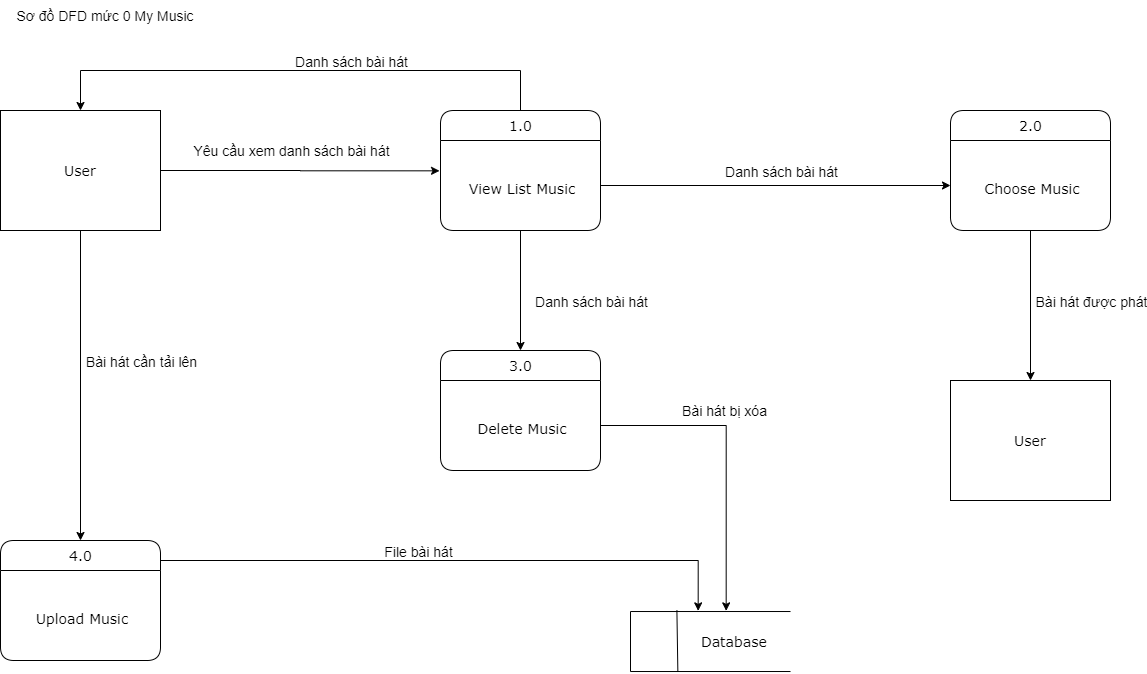

The diagram above was exported from draw.io. Its source (the exported page's mxGraphModel, read from the mxfile embedded in the PNG):
<mxGraphModel dx="1323" dy="702" grid="1" gridSize="10" guides="1" tooltips="1" connect="1" arrows="1" fold="1" page="1" pageScale="1" pageWidth="827" pageHeight="1169" math="0" shadow="0">
  <root>
    <mxCell id="0" />
    <mxCell id="1" parent="0" />
    <mxCell id="NCw8Cf9mBKKXoPoowWGO-11" style="edgeStyle=orthogonalEdgeStyle;rounded=0;orthogonalLoop=1;jettySize=auto;html=1;entryX=-0.006;entryY=0.337;entryDx=0;entryDy=0;entryPerimeter=0;" parent="1" source="NCw8Cf9mBKKXoPoowWGO-1" target="NCw8Cf9mBKKXoPoowWGO-3" edge="1">
      <mxGeometry relative="1" as="geometry" />
    </mxCell>
    <mxCell id="NCw8Cf9mBKKXoPoowWGO-12" value="&lt;font style=&quot;font-size: 14px&quot;&gt;Yêu cầu xem danh sách bài hát&lt;/font&gt;" style="edgeLabel;html=1;align=center;verticalAlign=middle;resizable=0;points=[];" parent="NCw8Cf9mBKKXoPoowWGO-11" vertex="1" connectable="0">
      <mxGeometry x="-0.3979" y="3" relative="1" as="geometry">
        <mxPoint x="46" y="-17.02" as="offset" />
      </mxGeometry>
    </mxCell>
    <mxCell id="NCw8Cf9mBKKXoPoowWGO-24" style="edgeStyle=orthogonalEdgeStyle;rounded=0;orthogonalLoop=1;jettySize=auto;html=1;" parent="1" source="NCw8Cf9mBKKXoPoowWGO-1" target="NCw8Cf9mBKKXoPoowWGO-8" edge="1">
      <mxGeometry relative="1" as="geometry" />
    </mxCell>
    <mxCell id="NCw8Cf9mBKKXoPoowWGO-26" value="&lt;font style=&quot;font-size: 14px&quot;&gt;Bài hát cần tải lên&lt;/font&gt;" style="edgeLabel;html=1;align=center;verticalAlign=middle;resizable=0;points=[];" parent="NCw8Cf9mBKKXoPoowWGO-24" vertex="1" connectable="0">
      <mxGeometry x="-0.2624" y="-3" relative="1" as="geometry">
        <mxPoint x="63" y="16" as="offset" />
      </mxGeometry>
    </mxCell>
    <mxCell id="NCw8Cf9mBKKXoPoowWGO-1" value="User" style="rounded=0;whiteSpace=wrap;html=1;fontFamily=Verdana;fontSize=14;" parent="1" vertex="1">
      <mxGeometry x="20" y="120" width="160" height="120" as="geometry" />
    </mxCell>
    <mxCell id="NCw8Cf9mBKKXoPoowWGO-29" style="edgeStyle=orthogonalEdgeStyle;rounded=0;orthogonalLoop=1;jettySize=auto;html=1;entryX=0.5;entryY=0;entryDx=0;entryDy=0;" parent="1" source="NCw8Cf9mBKKXoPoowWGO-2" target="NCw8Cf9mBKKXoPoowWGO-1" edge="1">
      <mxGeometry relative="1" as="geometry">
        <Array as="points">
          <mxPoint x="540" y="80" />
          <mxPoint x="100" y="80" />
        </Array>
      </mxGeometry>
    </mxCell>
    <mxCell id="NCw8Cf9mBKKXoPoowWGO-30" value="&lt;font style=&quot;font-size: 14px&quot;&gt;Danh sách bài hát&lt;/font&gt;" style="edgeLabel;html=1;align=center;verticalAlign=middle;resizable=0;points=[];" parent="NCw8Cf9mBKKXoPoowWGO-29" vertex="1" connectable="0">
      <mxGeometry x="-0.1731" y="-2" relative="1" as="geometry">
        <mxPoint x="5" y="-8" as="offset" />
      </mxGeometry>
    </mxCell>
    <mxCell id="NCw8Cf9mBKKXoPoowWGO-2" value="1.0" style="swimlane;childLayout=stackLayout;horizontal=1;startSize=30;horizontalStack=0;rounded=1;fontSize=14;fontStyle=0;strokeWidth=1;resizeParent=0;resizeLast=1;shadow=0;dashed=0;align=center;html=1;fontFamily=Verdana;" parent="1" vertex="1">
      <mxGeometry x="460" y="120" width="160" height="120" as="geometry" />
    </mxCell>
    <mxCell id="NCw8Cf9mBKKXoPoowWGO-3" value="&#10;&#10;View List Music" style="align=center;strokeColor=none;fillColor=none;spacingLeft=4;fontSize=14;verticalAlign=top;resizable=0;rotatable=0;part=1;fontFamily=Verdana;" parent="NCw8Cf9mBKKXoPoowWGO-2" vertex="1">
      <mxGeometry y="30" width="160" height="90" as="geometry" />
    </mxCell>
    <mxCell id="NCw8Cf9mBKKXoPoowWGO-4" value="2.0" style="swimlane;childLayout=stackLayout;horizontal=1;startSize=30;horizontalStack=0;rounded=1;fontSize=14;fontStyle=0;strokeWidth=1;resizeParent=0;resizeLast=1;shadow=0;dashed=0;align=center;html=1;fontFamily=Verdana;" parent="1" vertex="1">
      <mxGeometry x="970" y="120" width="160" height="120" as="geometry" />
    </mxCell>
    <mxCell id="NCw8Cf9mBKKXoPoowWGO-5" value="&#10;&#10;Choose Music" style="align=center;strokeColor=none;fillColor=none;spacingLeft=4;fontSize=14;verticalAlign=top;resizable=0;rotatable=0;part=1;fontFamily=Verdana;" parent="NCw8Cf9mBKKXoPoowWGO-4" vertex="1">
      <mxGeometry y="30" width="160" height="90" as="geometry" />
    </mxCell>
    <mxCell id="NCw8Cf9mBKKXoPoowWGO-6" value="3.0" style="swimlane;childLayout=stackLayout;horizontal=1;startSize=30;horizontalStack=0;rounded=1;fontSize=14;fontStyle=0;strokeWidth=1;resizeParent=0;resizeLast=1;shadow=0;dashed=0;align=center;html=1;fontFamily=Verdana;" parent="1" vertex="1">
      <mxGeometry x="460" y="360" width="160" height="120" as="geometry" />
    </mxCell>
    <mxCell id="NCw8Cf9mBKKXoPoowWGO-7" value="&#10;&#10;Delete Music" style="align=center;strokeColor=none;fillColor=none;spacingLeft=4;fontSize=14;verticalAlign=top;resizable=0;rotatable=0;part=1;fontFamily=Verdana;" parent="NCw8Cf9mBKKXoPoowWGO-6" vertex="1">
      <mxGeometry y="30" width="160" height="90" as="geometry" />
    </mxCell>
    <mxCell id="NCw8Cf9mBKKXoPoowWGO-25" style="edgeStyle=orthogonalEdgeStyle;rounded=0;orthogonalLoop=1;jettySize=auto;html=1;entryX=0.423;entryY=-0.011;entryDx=0;entryDy=0;entryPerimeter=0;" parent="1" source="NCw8Cf9mBKKXoPoowWGO-8" target="NCw8Cf9mBKKXoPoowWGO-18" edge="1">
      <mxGeometry relative="1" as="geometry">
        <Array as="points">
          <mxPoint x="718" y="570" />
        </Array>
      </mxGeometry>
    </mxCell>
    <mxCell id="NCw8Cf9mBKKXoPoowWGO-27" value="&lt;font style=&quot;font-size: 14px&quot;&gt;File bài hát&amp;nbsp;&lt;/font&gt;" style="edgeLabel;html=1;align=center;verticalAlign=middle;resizable=0;points=[];" parent="NCw8Cf9mBKKXoPoowWGO-25" vertex="1" connectable="0">
      <mxGeometry x="-0.1189" y="-2" relative="1" as="geometry">
        <mxPoint y="-12" as="offset" />
      </mxGeometry>
    </mxCell>
    <mxCell id="NCw8Cf9mBKKXoPoowWGO-8" value="4.0" style="swimlane;childLayout=stackLayout;horizontal=1;startSize=30;horizontalStack=0;rounded=1;fontSize=14;fontStyle=0;strokeWidth=1;resizeParent=0;resizeLast=1;shadow=0;dashed=0;align=center;html=1;fontFamily=Verdana;" parent="1" vertex="1">
      <mxGeometry x="20" y="550" width="160" height="120" as="geometry" />
    </mxCell>
    <mxCell id="NCw8Cf9mBKKXoPoowWGO-9" value="&#10;&#10;Upload Music" style="align=center;strokeColor=none;fillColor=none;spacingLeft=4;fontSize=14;verticalAlign=top;resizable=0;rotatable=0;part=1;fontFamily=Verdana;" parent="NCw8Cf9mBKKXoPoowWGO-8" vertex="1">
      <mxGeometry y="30" width="160" height="90" as="geometry" />
    </mxCell>
    <mxCell id="NCw8Cf9mBKKXoPoowWGO-10" value="&lt;span style=&quot;font-size: 14px&quot;&gt;Sơ đồ DFD mức 0 My Music&lt;/span&gt;" style="text;html=1;strokeColor=none;fillColor=none;align=center;verticalAlign=middle;whiteSpace=wrap;rounded=0;" parent="1" vertex="1">
      <mxGeometry x="20" y="10" width="210" height="30" as="geometry" />
    </mxCell>
    <mxCell id="NCw8Cf9mBKKXoPoowWGO-13" style="edgeStyle=orthogonalEdgeStyle;rounded=0;orthogonalLoop=1;jettySize=auto;html=1;entryX=0;entryY=0.5;entryDx=0;entryDy=0;" parent="1" source="NCw8Cf9mBKKXoPoowWGO-3" target="NCw8Cf9mBKKXoPoowWGO-5" edge="1">
      <mxGeometry relative="1" as="geometry" />
    </mxCell>
    <mxCell id="NCw8Cf9mBKKXoPoowWGO-14" value="&lt;font style=&quot;font-size: 14px&quot;&gt;Danh sách bài hát&lt;/font&gt;" style="edgeLabel;html=1;align=center;verticalAlign=middle;resizable=0;points=[];" parent="NCw8Cf9mBKKXoPoowWGO-13" vertex="1" connectable="0">
      <mxGeometry x="-0.2514" relative="1" as="geometry">
        <mxPoint x="49" y="-15" as="offset" />
      </mxGeometry>
    </mxCell>
    <mxCell id="NCw8Cf9mBKKXoPoowWGO-15" style="edgeStyle=orthogonalEdgeStyle;rounded=0;orthogonalLoop=1;jettySize=auto;html=1;entryX=0.5;entryY=0;entryDx=0;entryDy=0;" parent="1" source="NCw8Cf9mBKKXoPoowWGO-3" target="NCw8Cf9mBKKXoPoowWGO-6" edge="1">
      <mxGeometry relative="1" as="geometry" />
    </mxCell>
    <mxCell id="NCw8Cf9mBKKXoPoowWGO-17" value="&lt;span style=&quot;font-size: 14px&quot;&gt;Danh sách bài hát&lt;br&gt;&lt;/span&gt;" style="edgeLabel;html=1;align=center;verticalAlign=middle;resizable=0;points=[];" parent="NCw8Cf9mBKKXoPoowWGO-15" vertex="1" connectable="0">
      <mxGeometry x="-0.2944" y="-3" relative="1" as="geometry">
        <mxPoint x="73" y="28" as="offset" />
      </mxGeometry>
    </mxCell>
    <mxCell id="NCw8Cf9mBKKXoPoowWGO-18" value="&amp;nbsp; &amp;nbsp; &amp;nbsp; &amp;nbsp; &amp;nbsp; &amp;nbsp; &amp;nbsp; Database" style="strokeWidth=1;html=1;shape=mxgraph.flowchart.annotation_1;align=left;pointerEvents=1;fontFamily=Verdana;fontSize=14;" parent="1" vertex="1">
      <mxGeometry x="650" y="621.02" width="160" height="60" as="geometry" />
    </mxCell>
    <mxCell id="NCw8Cf9mBKKXoPoowWGO-19" value="" style="endArrow=none;html=1;entryX=0.296;entryY=1.006;entryDx=0;entryDy=0;entryPerimeter=0;exitX=0.29;exitY=-0.017;exitDx=0;exitDy=0;exitPerimeter=0;fontFamily=Verdana;fontSize=14;" parent="1" source="NCw8Cf9mBKKXoPoowWGO-18" target="NCw8Cf9mBKKXoPoowWGO-18" edge="1">
      <mxGeometry x="-0.0029" y="-27" width="50" height="50" relative="1" as="geometry">
        <mxPoint x="1490" y="332.03999999999996" as="sourcePoint" />
        <mxPoint x="1290" y="482.03999999999996" as="targetPoint" />
        <mxPoint as="offset" />
      </mxGeometry>
    </mxCell>
    <mxCell id="NCw8Cf9mBKKXoPoowWGO-20" style="edgeStyle=orthogonalEdgeStyle;rounded=0;orthogonalLoop=1;jettySize=auto;html=1;entryX=0.598;entryY=-0.011;entryDx=0;entryDy=0;entryPerimeter=0;" parent="1" source="NCw8Cf9mBKKXoPoowWGO-7" target="NCw8Cf9mBKKXoPoowWGO-18" edge="1">
      <mxGeometry relative="1" as="geometry" />
    </mxCell>
    <mxCell id="NCw8Cf9mBKKXoPoowWGO-21" value="&lt;font style=&quot;font-size: 14px&quot;&gt;Bài hát bị xóa&lt;/font&gt;" style="edgeLabel;html=1;align=center;verticalAlign=middle;resizable=0;points=[];" parent="NCw8Cf9mBKKXoPoowWGO-20" vertex="1" connectable="0">
      <mxGeometry x="-0.1808" y="-2" relative="1" as="geometry">
        <mxPoint y="-17" as="offset" />
      </mxGeometry>
    </mxCell>
    <mxCell id="NCw8Cf9mBKKXoPoowWGO-31" value="User" style="rounded=0;whiteSpace=wrap;html=1;fontFamily=Verdana;fontSize=14;" parent="1" vertex="1">
      <mxGeometry x="970" y="390" width="160" height="120" as="geometry" />
    </mxCell>
    <mxCell id="NCw8Cf9mBKKXoPoowWGO-32" style="edgeStyle=orthogonalEdgeStyle;rounded=0;orthogonalLoop=1;jettySize=auto;html=1;entryX=0.5;entryY=0;entryDx=0;entryDy=0;" parent="1" source="NCw8Cf9mBKKXoPoowWGO-5" target="NCw8Cf9mBKKXoPoowWGO-31" edge="1">
      <mxGeometry relative="1" as="geometry" />
    </mxCell>
    <mxCell id="NCw8Cf9mBKKXoPoowWGO-33" value="&lt;font style=&quot;font-size: 14px&quot;&gt;Bài hát được phát&lt;/font&gt;" style="edgeLabel;html=1;align=center;verticalAlign=middle;resizable=0;points=[];" parent="NCw8Cf9mBKKXoPoowWGO-32" vertex="1" connectable="0">
      <mxGeometry x="-0.2933" y="-4" relative="1" as="geometry">
        <mxPoint x="64" y="17" as="offset" />
      </mxGeometry>
    </mxCell>
  </root>
</mxGraphModel>